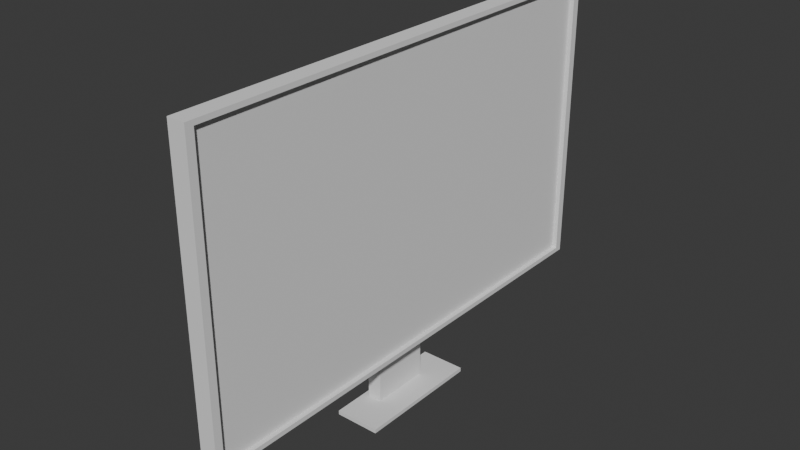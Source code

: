 # Source: monitor.blend  (saved by Blender 4.2.66; exported with 4.5.12 LTS)
import bpy
from mathutils import Matrix  # noqa: F401  (used for matrix-valued properties, if any)

bpy.ops.wm.read_factory_settings(use_empty=True)
scene = bpy.context.scene
scene.name = 'Scene'

# ---- collections
col_collection = bpy.data.collections.new('Collection'); scene.collection.children.link(col_collection)

# ---- world
world_world = bpy.data.worlds.new('World'); scene.world = world_world
world_world.use_nodes = True; world_world.node_tree.nodes.clear()
_N = world_world.node_tree.nodes; _L = world_world.node_tree.links
n0 = _N.new('ShaderNodeOutputWorld'); n0.name = 'World Output'; n0.location = (300, 300)
n1 = _N.new('ShaderNodeBackground'); n1.name = 'Background'; n1.location = (10, 300)
n1.inputs[0].default_value = (0.05088, 0.05088, 0.05088, 1.0)
_L.new(n1.outputs[0], n0.inputs[0])
n0.is_active_output = True
world_world.color = (0.05088, 0.05088, 0.05088)
world_world.sun_shadow_jitter_overblur = 0.0

# ---- meshes
me_cube_002 = bpy.data.meshes.new('Cube.002')
me_cube_002.from_pydata([(-1.211, -0.1206, -0.3315), (-1.0, -0.3315, 0.3315), (-1.211, 0.1206, -0.3315), (-1.0, 0.3315, 0.3315), (1.0, -0.968, -0.968), (1.0, -0.968, 0.968), (1.0, 0.968, -0.968), (1.0, 0.968, 0.968), (1.0, 1.0, 1.0), (1.0, 1.0, -1.0), (1.0, -1.0, -1.0), (1.0, -1.0, 1.0), (-0.5851, 0.968, 0.968), (-0.5851, 0.968, -0.968), (-0.5851, -0.968, -0.968), (-0.5851, -0.968, 0.968), (-1.0, 1.0, -1.0), (-1.0, -1.0, -1.0), (-1.0, -1.0, 1.0), (-1.0, 1.0, 1.0), (-2.86, 0.1206, -0.3315), (-2.86, -0.1206, -0.3315), (-3.071, -0.1759, 0.1759), (-3.071, 0.1759, 0.1759), (-1.0, 0.3315, -0.3315), (-1.0, -0.3315, -0.3315), (-3.071, 0.1759, -0.1759), (-3.071, -0.1759, -0.1759), (-1.211, 0.1206, -1.372), (-1.211, -0.1206, -1.372), (-2.86, 0.1206, -1.372), (-2.86, -0.1206, -1.372), (-1.211, 0.1206, -1.372), (-1.211, -0.1206, -1.372), (-2.86, 0.1206, -1.372), (-2.86, -0.1206, -1.372), (-1.211, 0.1206, -1.399), (-1.211, -0.1206, -1.399), (-2.86, 0.1206, -1.399), (-2.86, -0.1206, -1.399), (-2.86, 0.2552, -1.372), (-1.211, 0.2552, -1.372), (-2.86, 0.2552, -1.399), (-1.211, 0.2552, -1.399), (-1.211, -0.2684, -1.372), (-2.86, -0.2684, -1.372), (-1.211, -0.2684, -1.399), (-2.86, -0.2684, -1.399), (1.645, 0.1206, -1.372), (1.645, -0.1206, -1.372), (1.645, 0.1206, -1.399), (1.645, -0.1206, -1.399), (1.645, 0.2552, -1.372), (1.645, 0.2552, -1.399), (1.645, -0.2684, -1.399), (1.645, -0.2684, -1.372), (-3.482, 0.1206, -1.372), (-3.482, -0.1206, -1.372), (-3.482, 0.1206, -1.399), (-3.482, -0.1206, -1.399), (-3.482, 0.2552, -1.399), (-3.482, 0.2552, -1.372), (-3.482, -0.2684, -1.399), (-3.482, -0.2684, -1.372), (-3.071, 0.3315, -0.3315), (-3.071, -0.3315, -0.3315), (-3.071, -0.3315, 0.3315), (-3.071, 0.3315, 0.3315), (-4.225, 0.1759, -0.1759), (-4.225, -0.1759, -0.1759), (-4.225, -0.1759, 0.1759), (-4.225, 0.1759, 0.1759)], [], [(20, 2, 28, 30), (16, 19, 8, 9), (5, 4, 14, 15), (10, 11, 18, 17), (16, 9, 10, 17), (8, 19, 18, 11), (7, 6, 9, 8), (6, 4, 10, 9), (5, 7, 8, 11), (4, 5, 11, 10), (13, 12, 15, 14), (4, 6, 13, 14), (7, 5, 15, 12), (6, 7, 12, 13), (25, 24, 16, 17), (1, 25, 17, 18), (3, 1, 18, 19), (24, 3, 19, 16), (22, 23, 71, 70), (3, 24, 64, 67), (25, 1, 66, 65), (1, 3, 67, 66), (0, 2, 24, 25), (20, 21, 65, 64), (21, 0, 25, 65), (2, 20, 64, 24), (29, 31, 35, 33), (21, 20, 30, 31), (0, 21, 31, 29), (2, 0, 29, 28), (34, 32, 41, 40), (28, 29, 33, 32), (30, 28, 32, 34), (31, 30, 34, 35), (36, 37, 39, 38), (34, 40, 61, 56), (35, 34, 56, 57), (37, 36, 50, 51), (40, 41, 43, 42), (46, 37, 51, 54), (42, 38, 58, 60), (36, 38, 42, 43), (44, 45, 47, 46), (39, 37, 46, 47), (44, 46, 54, 55), (33, 35, 45, 44), (48, 49, 51, 50), (48, 50, 53, 52), (51, 49, 55, 54), (36, 43, 53, 50), (32, 33, 49, 48), (33, 44, 55, 49), (41, 32, 48, 52), (43, 41, 52, 53), (57, 56, 58, 59), (57, 59, 62, 63), (58, 56, 61, 60), (40, 42, 60, 61), (39, 47, 62, 59), (47, 45, 63, 62), (38, 39, 59, 58), (45, 35, 57, 63), (27, 26, 64, 65), (22, 27, 65, 66), (23, 22, 66, 67), (26, 23, 67, 64), (69, 70, 71, 68), (26, 27, 69, 68), (23, 26, 68, 71), (27, 22, 70, 69)])
_uv = me_cube_002.uv_layers.new(name='UVMap')
_uv.uv.foreach_set('vector', [0.4586, 0.1401, 0.4586, 0.1401, 0.4586, 0.1401, 0.4586, 0.1401, 0.375, 0.25, 0.625, 0.25, 0.625, 0.5, 0.375, 0.5, 0.621, 0.746, 0.379, 0.746, 0.379, 0.746, 0.621, 0.746, 0.375, 0.75, 0.625, 0.75, 0.625, 1.0, 0.375, 1.0, 0.125, 0.5, 0.375, 0.5, 0.375, 0.75, 0.125, 0.75, 0.625, 0.5, 0.875, 0.5, 0.875, 0.75, 0.625, 0.75, 0.621, 0.504, 0.379, 0.504, 0.375, 0.5, 0.625, 0.5, 0.379, 0.504, 0.379, 0.746, 0.375, 0.75, 0.375, 0.5, 0.621, 0.746, 0.621, 0.504, 0.625, 0.5, 0.625, 0.75, 0.379, 0.746, 0.621, 0.746, 0.625, 0.75, 0.375, 0.75, 0.379, 0.504, 0.621, 0.504, 0.621, 0.746, 0.379, 0.746, 0.379, 0.746, 0.379, 0.504, 0.379, 0.504, 0.379, 0.746, 0.621, 0.504, 0.621, 0.746, 0.621, 0.746, 0.621, 0.504, 0.379, 0.504, 0.621, 0.504, 0.621, 0.504, 0.379, 0.504, 0.4586, 0.08356, 0.4586, 0.1664, 0.375, 0.25, 0.375, 0.0, 0.5414, 0.08356, 0.4586, 0.08356, 0.375, 0.0, 0.625, 0.0, 0.5414, 0.1664, 0.5414, 0.08356, 0.625, 0.0, 0.625, 0.25, 0.4586, 0.1664, 0.5414, 0.1664, 0.625, 0.25, 0.375, 0.25, 0.522, 0.103, 0.522, 0.147, 0.522, 0.147, 0.522, 0.103, 0.5414, 0.1664, 0.4586, 0.1664, 0.4586, 0.1664, 0.5414, 0.1664, 0.4586, 0.08356, 0.5414, 0.08356, 0.5414, 0.08356, 0.4586, 0.08356, 0.5414, 0.08356, 0.5414, 0.1664, 0.5414, 0.1664, 0.5414, 0.08356, 0.4586, 0.1099, 0.4586, 0.1401, 0.4586, 0.1664, 0.4586, 0.08356, 0.4586, 0.1401, 0.4586, 0.1099, 0.4586, 0.08356, 0.4586, 0.1664, 0.4586, 0.1099, 0.4586, 0.1099, 0.4586, 0.08356, 0.4586, 0.08356, 0.4586, 0.1401, 0.4586, 0.1401, 0.4586, 0.1664, 0.4586, 0.1664, 0.4586, 0.1099, 0.4586, 0.1099, 0.4586, 0.1099, 0.4586, 0.1099, 0.4586, 0.1099, 0.4586, 0.1401, 0.4586, 0.1401, 0.4586, 0.1099, 0.4586, 0.1099, 0.4586, 0.1099, 0.4586, 0.1099, 0.4586, 0.1099, 0.4586, 0.1401, 0.4586, 0.1099, 0.4586, 0.1099, 0.4586, 0.1401, 0.4586, 0.1401, 0.4586, 0.1401, 0.4586, 0.1401, 0.4586, 0.1401, 0.4586, 0.1401, 0.4586, 0.1099, 0.4586, 0.1099, 0.4586, 0.1401, 0.4586, 0.1401, 0.4586, 0.1401, 0.4586, 0.1401, 0.4586, 0.1401, 0.4586, 0.1099, 0.4586, 0.1401, 0.4586, 0.1401, 0.4586, 0.1099, 0.4586, 0.1401, 0.4586, 0.1099, 0.4586, 0.1099, 0.4586, 0.1401, 0.4586, 0.1401, 0.4586, 0.1401, 0.4586, 0.1401, 0.4586, 0.1401, 0.4586, 0.1099, 0.4586, 0.1401, 0.4586, 0.1401, 0.4586, 0.1099, 0.4586, 0.1099, 0.4586, 0.1401, 0.4586, 0.1401, 0.4586, 0.1099, 0.4586, 0.1401, 0.4586, 0.1401, 0.4586, 0.1401, 0.4586, 0.1401, 0.4586, 0.1099, 0.4586, 0.1099, 0.4586, 0.1099, 0.4586, 0.1099, 0.4586, 0.1401, 0.4586, 0.1401, 0.4586, 0.1401, 0.4586, 0.1401, 0.4586, 0.1401, 0.4586, 0.1401, 0.4586, 0.1401, 0.4586, 0.1401, 0.4586, 0.1099, 0.4586, 0.1099, 0.4586, 0.1099, 0.4586, 0.1099, 0.4586, 0.1099, 0.4586, 0.1099, 0.4586, 0.1099, 0.4586, 0.1099, 0.4586, 0.1099, 0.4586, 0.1099, 0.4586, 0.1099, 0.4586, 0.1099, 0.4586, 0.1099, 0.4586, 0.1099, 0.4586, 0.1099, 0.4586, 0.1099, 0.4586, 0.1401, 0.4586, 0.1099, 0.4586, 0.1099, 0.4586, 0.1401, 0.4586, 0.1401, 0.4586, 0.1401, 0.4586, 0.1401, 0.4586, 0.1401, 0.4586, 0.1099, 0.4586, 0.1099, 0.4586, 0.1099, 0.4586, 0.1099, 0.4586, 0.1401, 0.4586, 0.1401, 0.4586, 0.1401, 0.4586, 0.1401, 0.4586, 0.1401, 0.4586, 0.1099, 0.4586, 0.1099, 0.4586, 0.1401, 0.4586, 0.1099, 0.4586, 0.1099, 0.4586, 0.1099, 0.4586, 0.1099, 0.4586, 0.1401, 0.4586, 0.1401, 0.4586, 0.1401, 0.4586, 0.1401, 0.4586, 0.1401, 0.4586, 0.1401, 0.4586, 0.1401, 0.4586, 0.1401, 0.4586, 0.1099, 0.4586, 0.1401, 0.4586, 0.1401, 0.4586, 0.1099, 0.4586, 0.1099, 0.4586, 0.1099, 0.4586, 0.1099, 0.4586, 0.1099, 0.4586, 0.1401, 0.4586, 0.1401, 0.4586, 0.1401, 0.4586, 0.1401, 0.4586, 0.1401, 0.4586, 0.1401, 0.4586, 0.1401, 0.4586, 0.1401, 0.4586, 0.1099, 0.4586, 0.1099, 0.4586, 0.1099, 0.4586, 0.1099, 0.4586, 0.1099, 0.4586, 0.1099, 0.4586, 0.1099, 0.4586, 0.1099, 0.4586, 0.1401, 0.4586, 0.1099, 0.4586, 0.1099, 0.4586, 0.1401, 0.4586, 0.1099, 0.4586, 0.1099, 0.4586, 0.1099, 0.4586, 0.1099, 0.478, 0.103, 0.478, 0.147, 0.4586, 0.1664, 0.4586, 0.08356, 0.522, 0.103, 0.478, 0.103, 0.4586, 0.08356, 0.5414, 0.08356, 0.522, 0.147, 0.522, 0.103, 0.5414, 0.08356, 0.5414, 0.1664, 0.478, 0.147, 0.522, 0.147, 0.5414, 0.1664, 0.4586, 0.1664, 0.478, 0.103, 0.522, 0.103, 0.522, 0.147, 0.478, 0.147, 0.478, 0.147, 0.478, 0.103, 0.478, 0.103, 0.478, 0.147, 0.522, 0.147, 0.478, 0.147, 0.478, 0.147, 0.522, 0.147, 0.478, 0.103, 0.522, 0.103, 0.522, 0.103, 0.478, 0.103])
me_cube_002.update()
me_cube_003 = bpy.data.meshes.new('Cube.003')
me_cube_003.from_pydata([(-1.0, -1.0, -1.0), (-1.0, -1.0, 1.0), (-1.0, 1.0, -1.0), (-1.0, 1.0, 1.0), (1.0, -1.0, -1.0), (1.0, -1.0, 1.0), (1.0, 1.0, -1.0), (1.0, 1.0, 1.0)], [], [(0, 1, 3, 2), (2, 3, 7, 6), (6, 7, 5, 4), (4, 5, 1, 0), (2, 6, 4, 0), (7, 3, 1, 5)])
_uv = me_cube_003.uv_layers.new(name='UVMap')
_uv.uv.foreach_set('vector', [0.375, 0.0, 0.625, 0.0, 0.625, 0.25, 0.375, 0.25, 0.375, 0.25, 0.625, 0.25, 0.625, 0.5, 0.375, 0.5, 0.375, 0.5, 0.625, 0.5, 0.625, 0.75, 0.375, 0.75, 0.375, 0.75, 0.625, 0.75, 0.625, 1.0, 0.375, 1.0, 0.125, 0.5, 0.375, 0.5, 0.375, 0.75, 0.125, 0.75, 0.625, 0.5, 0.875, 0.5, 0.875, 0.75, 0.625, 0.75])
me_cube_003.update()

# ---- objects
ob_cube = bpy.data.objects.new('Cube', me_cube_002)
ob_cube_001 = bpy.data.objects.new('Cube.001', me_cube_003)

# ---- transforms, parenting, visibility, modifiers, constraints
ob_cube.location = (0.0, 0.0, 0.0)
ob_cube.scale = (0.02, 0.56, 0.34)
ob_cube_001.location = (0.0, 0.0, 0.0)
ob_cube_001.scale = (0.00933, 0.5474, 0.3324)

# ---- collection membership
col_collection.objects.link(ob_cube)
col_collection.objects.link(ob_cube_001)

# ---- scene / render settings (as saved in the file)
scene.frame_start = 1; scene.frame_end = 250; scene.frame_set(1)
scene.render.engine = 'BLENDER_EEVEE_NEXT'
bpy.context.view_layer.update()

# ---- added for rendering (the .blend has no active camera and no usable light): camera, sun
cam_auto = bpy.data.cameras.new('AutoCamera')
cam_auto.lens = 50.0
cam_auto.sensor_width = 36.0
cam_auto.clip_end = 1000.0
ob_auto_camera = bpy.data.objects.new('AutoCamera', cam_auto)
scene.collection.objects.link(ob_auto_camera)
ob_auto_camera.location = (1.26073, -1.54384, 0.961386)
ob_auto_camera.rotation_euler = (1.09748, -7.21219e-08, 0.694738)
scene.camera = ob_auto_camera
light_auto_sun = bpy.data.lights.new('AutoSun', 'SUN')
light_auto_sun.energy = 3.0
light_auto_sun.angle = 0.0523599
ob_auto_sun = bpy.data.objects.new('AutoSun', light_auto_sun)
scene.collection.objects.link(ob_auto_sun)
ob_auto_sun.rotation_euler = (0.872665, 0.174533, 0.523599)
bpy.context.view_layer.update()
